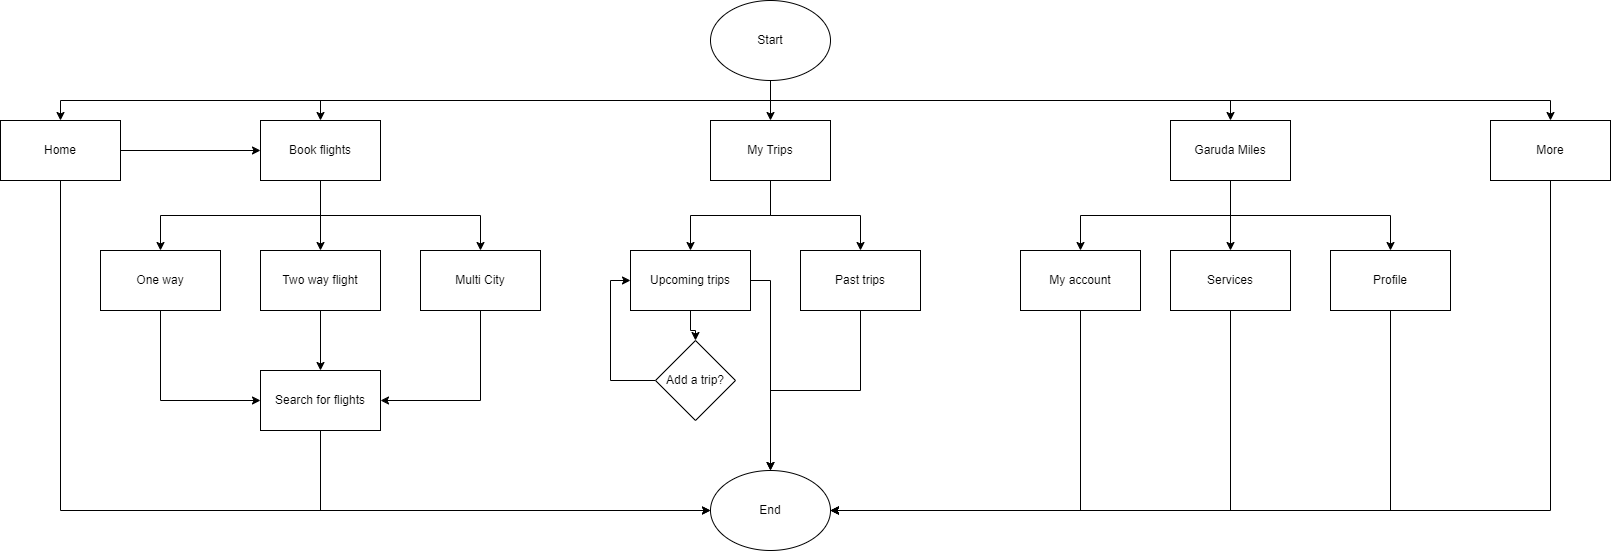

The diagram above was exported from draw.io. Its source (the exported page's mxGraphModel, read from the mxfile embedded in the PNG):
<mxGraphModel dx="2918" dy="860" grid="1" gridSize="10" guides="1" tooltips="1" connect="1" arrows="1" fold="1" page="1" pageScale="1" pageWidth="850" pageHeight="1100" math="0" shadow="0">
  <root>
    <mxCell id="0" />
    <mxCell id="1" parent="0" />
    <mxCell id="x2RnIPcSc3ItmslJMWKU-8" style="edgeStyle=orthogonalEdgeStyle;rounded=0;orthogonalLoop=1;jettySize=auto;html=1;exitX=0.5;exitY=1;exitDx=0;exitDy=0;" edge="1" parent="1" source="x2RnIPcSc3ItmslJMWKU-1" target="x2RnIPcSc3ItmslJMWKU-4">
      <mxGeometry relative="1" as="geometry" />
    </mxCell>
    <mxCell id="x2RnIPcSc3ItmslJMWKU-9" style="edgeStyle=orthogonalEdgeStyle;rounded=0;orthogonalLoop=1;jettySize=auto;html=1;exitX=0.5;exitY=1;exitDx=0;exitDy=0;" edge="1" parent="1" source="x2RnIPcSc3ItmslJMWKU-1" target="x2RnIPcSc3ItmslJMWKU-5">
      <mxGeometry relative="1" as="geometry" />
    </mxCell>
    <mxCell id="x2RnIPcSc3ItmslJMWKU-10" style="edgeStyle=orthogonalEdgeStyle;rounded=0;orthogonalLoop=1;jettySize=auto;html=1;exitX=0.5;exitY=1;exitDx=0;exitDy=0;entryX=0.5;entryY=0;entryDx=0;entryDy=0;" edge="1" parent="1" source="x2RnIPcSc3ItmslJMWKU-1" target="x2RnIPcSc3ItmslJMWKU-6">
      <mxGeometry relative="1" as="geometry" />
    </mxCell>
    <mxCell id="x2RnIPcSc3ItmslJMWKU-11" style="edgeStyle=orthogonalEdgeStyle;rounded=0;orthogonalLoop=1;jettySize=auto;html=1;exitX=0.5;exitY=1;exitDx=0;exitDy=0;entryX=0.5;entryY=0;entryDx=0;entryDy=0;" edge="1" parent="1" source="x2RnIPcSc3ItmslJMWKU-1" target="x2RnIPcSc3ItmslJMWKU-3">
      <mxGeometry relative="1" as="geometry" />
    </mxCell>
    <mxCell id="x2RnIPcSc3ItmslJMWKU-12" style="edgeStyle=orthogonalEdgeStyle;rounded=0;orthogonalLoop=1;jettySize=auto;html=1;exitX=0.5;exitY=1;exitDx=0;exitDy=0;" edge="1" parent="1" source="x2RnIPcSc3ItmslJMWKU-1" target="x2RnIPcSc3ItmslJMWKU-2">
      <mxGeometry relative="1" as="geometry" />
    </mxCell>
    <mxCell id="x2RnIPcSc3ItmslJMWKU-1" value="Start" style="ellipse;whiteSpace=wrap;html=1;" vertex="1" parent="1">
      <mxGeometry x="320" y="140" width="120" height="80" as="geometry" />
    </mxCell>
    <mxCell id="x2RnIPcSc3ItmslJMWKU-46" style="edgeStyle=orthogonalEdgeStyle;rounded=0;orthogonalLoop=1;jettySize=auto;html=1;exitX=0.5;exitY=1;exitDx=0;exitDy=0;entryX=0;entryY=0.5;entryDx=0;entryDy=0;" edge="1" parent="1" source="x2RnIPcSc3ItmslJMWKU-2" target="x2RnIPcSc3ItmslJMWKU-37">
      <mxGeometry relative="1" as="geometry" />
    </mxCell>
    <mxCell id="x2RnIPcSc3ItmslJMWKU-47" style="edgeStyle=orthogonalEdgeStyle;rounded=0;orthogonalLoop=1;jettySize=auto;html=1;exitX=1;exitY=0.5;exitDx=0;exitDy=0;entryX=0;entryY=0.5;entryDx=0;entryDy=0;" edge="1" parent="1" source="x2RnIPcSc3ItmslJMWKU-2" target="x2RnIPcSc3ItmslJMWKU-3">
      <mxGeometry relative="1" as="geometry" />
    </mxCell>
    <mxCell id="x2RnIPcSc3ItmslJMWKU-2" value="Home" style="rounded=0;whiteSpace=wrap;html=1;" vertex="1" parent="1">
      <mxGeometry x="-390" y="260" width="120" height="60" as="geometry" />
    </mxCell>
    <mxCell id="x2RnIPcSc3ItmslJMWKU-16" style="edgeStyle=orthogonalEdgeStyle;rounded=0;orthogonalLoop=1;jettySize=auto;html=1;exitX=0.5;exitY=1;exitDx=0;exitDy=0;entryX=0.5;entryY=0;entryDx=0;entryDy=0;" edge="1" parent="1" source="x2RnIPcSc3ItmslJMWKU-3" target="x2RnIPcSc3ItmslJMWKU-14">
      <mxGeometry relative="1" as="geometry" />
    </mxCell>
    <mxCell id="x2RnIPcSc3ItmslJMWKU-17" style="edgeStyle=orthogonalEdgeStyle;rounded=0;orthogonalLoop=1;jettySize=auto;html=1;exitX=0.5;exitY=1;exitDx=0;exitDy=0;" edge="1" parent="1" source="x2RnIPcSc3ItmslJMWKU-3" target="x2RnIPcSc3ItmslJMWKU-15">
      <mxGeometry relative="1" as="geometry" />
    </mxCell>
    <mxCell id="x2RnIPcSc3ItmslJMWKU-18" style="edgeStyle=orthogonalEdgeStyle;rounded=0;orthogonalLoop=1;jettySize=auto;html=1;exitX=0.5;exitY=1;exitDx=0;exitDy=0;" edge="1" parent="1" source="x2RnIPcSc3ItmslJMWKU-3" target="x2RnIPcSc3ItmslJMWKU-13">
      <mxGeometry relative="1" as="geometry" />
    </mxCell>
    <mxCell id="x2RnIPcSc3ItmslJMWKU-3" value="Book flights" style="rounded=0;whiteSpace=wrap;html=1;" vertex="1" parent="1">
      <mxGeometry x="-130" y="260" width="120" height="60" as="geometry" />
    </mxCell>
    <mxCell id="x2RnIPcSc3ItmslJMWKU-21" style="edgeStyle=orthogonalEdgeStyle;rounded=0;orthogonalLoop=1;jettySize=auto;html=1;exitX=0.5;exitY=1;exitDx=0;exitDy=0;" edge="1" parent="1" source="x2RnIPcSc3ItmslJMWKU-4" target="x2RnIPcSc3ItmslJMWKU-19">
      <mxGeometry relative="1" as="geometry" />
    </mxCell>
    <mxCell id="x2RnIPcSc3ItmslJMWKU-22" style="edgeStyle=orthogonalEdgeStyle;rounded=0;orthogonalLoop=1;jettySize=auto;html=1;exitX=0.5;exitY=1;exitDx=0;exitDy=0;" edge="1" parent="1" source="x2RnIPcSc3ItmslJMWKU-4" target="x2RnIPcSc3ItmslJMWKU-20">
      <mxGeometry relative="1" as="geometry" />
    </mxCell>
    <mxCell id="x2RnIPcSc3ItmslJMWKU-4" value="My Trips" style="rounded=0;whiteSpace=wrap;html=1;" vertex="1" parent="1">
      <mxGeometry x="320" y="260" width="120" height="60" as="geometry" />
    </mxCell>
    <mxCell id="x2RnIPcSc3ItmslJMWKU-27" style="edgeStyle=orthogonalEdgeStyle;rounded=0;orthogonalLoop=1;jettySize=auto;html=1;exitX=0.5;exitY=1;exitDx=0;exitDy=0;" edge="1" parent="1" source="x2RnIPcSc3ItmslJMWKU-5" target="x2RnIPcSc3ItmslJMWKU-25">
      <mxGeometry relative="1" as="geometry" />
    </mxCell>
    <mxCell id="x2RnIPcSc3ItmslJMWKU-28" style="edgeStyle=orthogonalEdgeStyle;rounded=0;orthogonalLoop=1;jettySize=auto;html=1;exitX=0.5;exitY=1;exitDx=0;exitDy=0;" edge="1" parent="1" source="x2RnIPcSc3ItmslJMWKU-5" target="x2RnIPcSc3ItmslJMWKU-26">
      <mxGeometry relative="1" as="geometry" />
    </mxCell>
    <mxCell id="x2RnIPcSc3ItmslJMWKU-29" style="edgeStyle=orthogonalEdgeStyle;rounded=0;orthogonalLoop=1;jettySize=auto;html=1;exitX=0.5;exitY=1;exitDx=0;exitDy=0;" edge="1" parent="1" source="x2RnIPcSc3ItmslJMWKU-5" target="x2RnIPcSc3ItmslJMWKU-24">
      <mxGeometry relative="1" as="geometry" />
    </mxCell>
    <mxCell id="x2RnIPcSc3ItmslJMWKU-5" value="Garuda Miles" style="rounded=0;whiteSpace=wrap;html=1;" vertex="1" parent="1">
      <mxGeometry x="780" y="260" width="120" height="60" as="geometry" />
    </mxCell>
    <mxCell id="x2RnIPcSc3ItmslJMWKU-38" style="edgeStyle=orthogonalEdgeStyle;rounded=0;orthogonalLoop=1;jettySize=auto;html=1;exitX=0.5;exitY=1;exitDx=0;exitDy=0;entryX=1;entryY=0.5;entryDx=0;entryDy=0;" edge="1" parent="1" source="x2RnIPcSc3ItmslJMWKU-6" target="x2RnIPcSc3ItmslJMWKU-37">
      <mxGeometry relative="1" as="geometry" />
    </mxCell>
    <mxCell id="x2RnIPcSc3ItmslJMWKU-6" value="More" style="rounded=0;whiteSpace=wrap;html=1;" vertex="1" parent="1">
      <mxGeometry x="1100" y="260" width="120" height="60" as="geometry" />
    </mxCell>
    <mxCell id="x2RnIPcSc3ItmslJMWKU-34" style="edgeStyle=orthogonalEdgeStyle;rounded=0;orthogonalLoop=1;jettySize=auto;html=1;exitX=0.5;exitY=1;exitDx=0;exitDy=0;entryX=0;entryY=0.5;entryDx=0;entryDy=0;" edge="1" parent="1" source="x2RnIPcSc3ItmslJMWKU-13" target="x2RnIPcSc3ItmslJMWKU-33">
      <mxGeometry relative="1" as="geometry" />
    </mxCell>
    <mxCell id="x2RnIPcSc3ItmslJMWKU-13" value="One way" style="rounded=0;whiteSpace=wrap;html=1;" vertex="1" parent="1">
      <mxGeometry x="-290" y="390" width="120" height="60" as="geometry" />
    </mxCell>
    <mxCell id="x2RnIPcSc3ItmslJMWKU-35" style="edgeStyle=orthogonalEdgeStyle;rounded=0;orthogonalLoop=1;jettySize=auto;html=1;exitX=0.5;exitY=1;exitDx=0;exitDy=0;" edge="1" parent="1" source="x2RnIPcSc3ItmslJMWKU-14" target="x2RnIPcSc3ItmslJMWKU-33">
      <mxGeometry relative="1" as="geometry" />
    </mxCell>
    <mxCell id="x2RnIPcSc3ItmslJMWKU-14" value="Two way flight" style="rounded=0;whiteSpace=wrap;html=1;" vertex="1" parent="1">
      <mxGeometry x="-130" y="390" width="120" height="60" as="geometry" />
    </mxCell>
    <mxCell id="x2RnIPcSc3ItmslJMWKU-36" style="edgeStyle=orthogonalEdgeStyle;rounded=0;orthogonalLoop=1;jettySize=auto;html=1;exitX=0.5;exitY=1;exitDx=0;exitDy=0;entryX=1;entryY=0.5;entryDx=0;entryDy=0;" edge="1" parent="1" source="x2RnIPcSc3ItmslJMWKU-15" target="x2RnIPcSc3ItmslJMWKU-33">
      <mxGeometry relative="1" as="geometry" />
    </mxCell>
    <mxCell id="x2RnIPcSc3ItmslJMWKU-15" value="Multi City" style="rounded=0;whiteSpace=wrap;html=1;" vertex="1" parent="1">
      <mxGeometry x="30" y="390" width="120" height="60" as="geometry" />
    </mxCell>
    <mxCell id="x2RnIPcSc3ItmslJMWKU-31" style="edgeStyle=orthogonalEdgeStyle;rounded=0;orthogonalLoop=1;jettySize=auto;html=1;exitX=0.5;exitY=1;exitDx=0;exitDy=0;" edge="1" parent="1" source="x2RnIPcSc3ItmslJMWKU-19" target="x2RnIPcSc3ItmslJMWKU-30">
      <mxGeometry relative="1" as="geometry" />
    </mxCell>
    <mxCell id="x2RnIPcSc3ItmslJMWKU-43" style="edgeStyle=orthogonalEdgeStyle;rounded=0;orthogonalLoop=1;jettySize=auto;html=1;exitX=1;exitY=0.5;exitDx=0;exitDy=0;" edge="1" parent="1" source="x2RnIPcSc3ItmslJMWKU-19" target="x2RnIPcSc3ItmslJMWKU-37">
      <mxGeometry relative="1" as="geometry" />
    </mxCell>
    <mxCell id="x2RnIPcSc3ItmslJMWKU-19" value="Upcoming trips" style="rounded=0;whiteSpace=wrap;html=1;" vertex="1" parent="1">
      <mxGeometry x="240" y="390" width="120" height="60" as="geometry" />
    </mxCell>
    <mxCell id="x2RnIPcSc3ItmslJMWKU-44" style="edgeStyle=orthogonalEdgeStyle;rounded=0;orthogonalLoop=1;jettySize=auto;html=1;exitX=0.5;exitY=1;exitDx=0;exitDy=0;" edge="1" parent="1" source="x2RnIPcSc3ItmslJMWKU-20" target="x2RnIPcSc3ItmslJMWKU-37">
      <mxGeometry relative="1" as="geometry" />
    </mxCell>
    <mxCell id="x2RnIPcSc3ItmslJMWKU-20" value="Past trips" style="rounded=0;whiteSpace=wrap;html=1;" vertex="1" parent="1">
      <mxGeometry x="410" y="390" width="120" height="60" as="geometry" />
    </mxCell>
    <mxCell id="x2RnIPcSc3ItmslJMWKU-39" style="edgeStyle=orthogonalEdgeStyle;rounded=0;orthogonalLoop=1;jettySize=auto;html=1;exitX=0.5;exitY=1;exitDx=0;exitDy=0;entryX=1;entryY=0.5;entryDx=0;entryDy=0;" edge="1" parent="1" source="x2RnIPcSc3ItmslJMWKU-24" target="x2RnIPcSc3ItmslJMWKU-37">
      <mxGeometry relative="1" as="geometry" />
    </mxCell>
    <mxCell id="x2RnIPcSc3ItmslJMWKU-24" value="My account" style="rounded=0;whiteSpace=wrap;html=1;" vertex="1" parent="1">
      <mxGeometry x="630" y="390" width="120" height="60" as="geometry" />
    </mxCell>
    <mxCell id="x2RnIPcSc3ItmslJMWKU-41" style="edgeStyle=orthogonalEdgeStyle;rounded=0;orthogonalLoop=1;jettySize=auto;html=1;exitX=0.5;exitY=1;exitDx=0;exitDy=0;entryX=1;entryY=0.5;entryDx=0;entryDy=0;" edge="1" parent="1" source="x2RnIPcSc3ItmslJMWKU-25" target="x2RnIPcSc3ItmslJMWKU-37">
      <mxGeometry relative="1" as="geometry" />
    </mxCell>
    <mxCell id="x2RnIPcSc3ItmslJMWKU-25" value="Services" style="rounded=0;whiteSpace=wrap;html=1;" vertex="1" parent="1">
      <mxGeometry x="780" y="390" width="120" height="60" as="geometry" />
    </mxCell>
    <mxCell id="x2RnIPcSc3ItmslJMWKU-42" style="edgeStyle=orthogonalEdgeStyle;rounded=0;orthogonalLoop=1;jettySize=auto;html=1;exitX=0.5;exitY=1;exitDx=0;exitDy=0;entryX=1;entryY=0.5;entryDx=0;entryDy=0;" edge="1" parent="1" source="x2RnIPcSc3ItmslJMWKU-26" target="x2RnIPcSc3ItmslJMWKU-37">
      <mxGeometry relative="1" as="geometry" />
    </mxCell>
    <mxCell id="x2RnIPcSc3ItmslJMWKU-26" value="Profile" style="rounded=0;whiteSpace=wrap;html=1;" vertex="1" parent="1">
      <mxGeometry x="940" y="390" width="120" height="60" as="geometry" />
    </mxCell>
    <mxCell id="x2RnIPcSc3ItmslJMWKU-32" style="edgeStyle=orthogonalEdgeStyle;rounded=0;orthogonalLoop=1;jettySize=auto;html=1;exitX=0;exitY=0.5;exitDx=0;exitDy=0;entryX=0;entryY=0.5;entryDx=0;entryDy=0;" edge="1" parent="1" source="x2RnIPcSc3ItmslJMWKU-30" target="x2RnIPcSc3ItmslJMWKU-19">
      <mxGeometry relative="1" as="geometry" />
    </mxCell>
    <mxCell id="x2RnIPcSc3ItmslJMWKU-30" value="Add a trip?" style="rhombus;whiteSpace=wrap;html=1;" vertex="1" parent="1">
      <mxGeometry x="265" y="480" width="80" height="80" as="geometry" />
    </mxCell>
    <mxCell id="x2RnIPcSc3ItmslJMWKU-45" style="edgeStyle=orthogonalEdgeStyle;rounded=0;orthogonalLoop=1;jettySize=auto;html=1;exitX=0.5;exitY=1;exitDx=0;exitDy=0;entryX=0;entryY=0.5;entryDx=0;entryDy=0;" edge="1" parent="1" source="x2RnIPcSc3ItmslJMWKU-33" target="x2RnIPcSc3ItmslJMWKU-37">
      <mxGeometry relative="1" as="geometry" />
    </mxCell>
    <mxCell id="x2RnIPcSc3ItmslJMWKU-33" value="Search for flights" style="rounded=0;whiteSpace=wrap;html=1;" vertex="1" parent="1">
      <mxGeometry x="-130" y="510" width="120" height="60" as="geometry" />
    </mxCell>
    <mxCell id="x2RnIPcSc3ItmslJMWKU-37" value="End" style="ellipse;whiteSpace=wrap;html=1;" vertex="1" parent="1">
      <mxGeometry x="320" y="610" width="120" height="80" as="geometry" />
    </mxCell>
  </root>
</mxGraphModel>